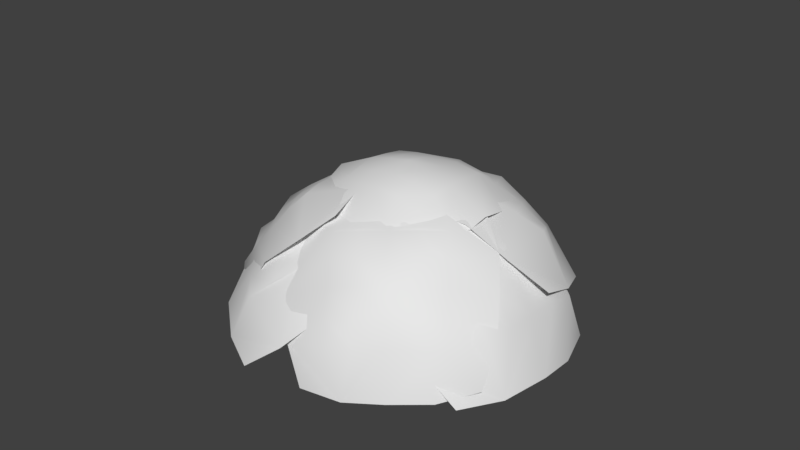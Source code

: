 # Source: Bush2.blend  (saved by Blender 2.79.0; exported with 4.5.12 LTS)
import bpy
from mathutils import Matrix  # noqa: F401  (used for matrix-valued properties, if any)

bpy.ops.wm.read_factory_settings(use_empty=True)
scene = bpy.context.scene
scene.name = 'Scene'

# ---- collections
col_collection_1 = bpy.data.collections.new('Collection 1'); scene.collection.children.link(col_collection_1)

# ---- materials (node trees are filled in below, after node groups)
mat_bush = bpy.data.materials.new('Bush')
mat_bush.alpha_threshold = 0.0
mat_bush.use_transparent_shadow = False
mat_bush.roughness = 0.5

# ---- material node trees

# ---- world
world_world = bpy.data.worlds.new('World'); scene.world = world_world
world_world.color = (0.05088, 0.05088, 0.05088)
world_world.use_sun_shadow = False
world_world.sun_shadow_jitter_overblur = 0.0
world_world.cycles.sampling_method = 'MANUAL'

# ---- meshes
me_plane_006 = bpy.data.meshes.new('Plane.006')
me_plane_006.from_pydata([(-0.8856, -0.8861, -0.162), (0.8867, -0.8861, -0.162), (-0.8856, 0.8861, -0.162), (0.8867, 0.8861, -0.162), (-1.052, -2.093e-09, 0.006425), (1.054, -2.093e-09, 0.006425), (0.001198, -1.053, 0.006425), (0.001198, 1.053, 0.006425), (0.005973, -1.043e-08, 0.475), (-1.025, -0.4548, -0.08302), (0.4562, -1.027, -0.08302), (1.028, 0.4548, -0.08302), (-0.4534, 1.027, -0.08302), (-1.025, 0.4548, -0.08302), (1.028, -0.4548, -0.08302), (-0.579, -1.097e-08, 0.2754), (-0.4534, -1.027, -0.08302), (0.4562, 1.027, -0.08302), (0.5915, -1.097e-08, 0.2754), (0.006282, -0.5853, 0.2754), (0.006282, 0.5853, 0.2754), (-0.5764, 0.5826, 0.2545), (-0.5764, -0.5826, 0.2545), (0.5889, -0.5826, 0.2545), (0.5889, 0.5826, 0.2545), (0.3002, -1.326e-08, 0.3943), (0.007594, -0.2926, 0.3943), (-0.285, -1.326e-08, 0.3943), (0.007594, 0.2926, 0.3943), (-0.5764, 0.2913, 0.282), (-0.2837, 0.5839, 0.282), (-0.5764, -0.2913, 0.282), (-0.2837, -0.5839, 0.282), (0.5915, -0.2913, 0.282), (0.2989, -0.5839, 0.282), (0.5915, 0.2913, 0.282), (0.2989, 0.5839, 0.282), (0.3012, 0.292, 0.3598), (0.3012, -0.292, 0.3598), (-0.2827, 0.292, 0.3598), (-0.2827, -0.292, 0.3598)], [], [(24, 11, 3, 17), (23, 14, 5, 18, 33), (40, 26, 8, 27), (21, 30, 20, 7, 12), (13, 21, 12, 2), (4, 15, 29, 21, 13), (39, 28, 20, 30), (9, 22, 31, 15, 4), (0, 16, 22, 9), (16, 6, 19, 32, 22), (38, 33, 18, 25), (6, 10, 23, 34, 19), (10, 1, 14, 23), (20, 36, 24, 17, 7), (37, 35, 24, 36), (18, 5, 11, 24, 35), (28, 37, 36, 20), (8, 25, 37, 28), (25, 18, 35, 37), (26, 38, 25, 8), (19, 34, 38, 26), (34, 23, 33, 38), (29, 39, 30, 21), (15, 27, 39, 29), (27, 8, 28, 39), (31, 40, 27, 15), (22, 32, 40, 31), (32, 19, 26, 40)])
me_plane_006.polygons.foreach_set('use_smooth', [True] * 28)
_uv = me_plane_006.uv_layers.new(name='UVMap')
_uv.uv.foreach_set('vector', [0.7486, 0.7431, 0.9942, 0.737, 0.99, 0.9725, 0.744, 0.9837, 0.7498, 0.2541, 0.9917, 0.2551, 0.9984, 0.5015, 0.7532, 0.5025, 0.7515, 0.3783, 0.3825, 0.3816, 0.508, 0.3782, 0.508, 0.5034, 0.3828, 0.5063, 0.2567, 0.7482, 0.3798, 0.7486, 0.503, 0.7491, 0.498, 0.9948, 0.2558, 0.9872, 0.01034, 0.7473, 0.2567, 0.7482, 0.2558, 0.9872, 0.01351, 0.9795, 0.007181, 0.5151, 0.2576, 0.5092, 0.2571, 0.6287, 0.2567, 0.7482, 0.01034, 0.7473, 0.3813, 0.6275, 0.5055, 0.6262, 0.503, 0.7491, 0.3798, 0.7486, 0.00538, 0.2688, 0.2567, 0.2609, 0.2571, 0.3851, 0.2576, 0.5092, 0.007181, 0.5151, 0.00358, 0.0226, 0.2558, 0.01263, 0.2567, 0.2609, 0.00538, 0.2688, 0.2558, 0.01263, 0.508, 0.002669, 0.508, 0.253, 0.3823, 0.257, 0.2567, 0.2609, 0.6297, 0.3782, 0.7515, 0.3783, 0.7532, 0.5025, 0.6306, 0.5029, 0.508, 0.002669, 0.7465, 0.00564, 0.7498, 0.2541, 0.6289, 0.2535, 0.508, 0.253, 0.7465, 0.00564, 0.985, 0.008611, 0.9917, 0.2551, 0.7498, 0.2541, 0.503, 0.7491, 0.6258, 0.7461, 0.7486, 0.7431, 0.744, 0.9837, 0.498, 0.9948, 0.6282, 0.6245, 0.7509, 0.6228, 0.7486, 0.7431, 0.6258, 0.7461, 0.7532, 0.5025, 0.9984, 0.5015, 0.9942, 0.737, 0.7486, 0.7431, 0.7509, 0.6228, 0.5055, 0.6262, 0.6282, 0.6245, 0.6258, 0.7461, 0.503, 0.7491, 0.508, 0.5034, 0.6306, 0.5029, 0.6282, 0.6245, 0.5055, 0.6262, 0.6306, 0.5029, 0.7532, 0.5025, 0.7509, 0.6228, 0.6282, 0.6245, 0.508, 0.3782, 0.6297, 0.3782, 0.6306, 0.5029, 0.508, 0.5034, 0.508, 0.253, 0.6289, 0.2535, 0.6297, 0.3782, 0.508, 0.3782, 0.6289, 0.2535, 0.7498, 0.2541, 0.7515, 0.3783, 0.6297, 0.3782, 0.2571, 0.6287, 0.3813, 0.6275, 0.3798, 0.7486, 0.2567, 0.7482, 0.2576, 0.5092, 0.3828, 0.5063, 0.3813, 0.6275, 0.2571, 0.6287, 0.3828, 0.5063, 0.508, 0.5034, 0.5055, 0.6262, 0.3813, 0.6275, 0.2571, 0.3851, 0.3825, 0.3816, 0.3828, 0.5063, 0.2576, 0.5092, 0.2567, 0.2609, 0.3823, 0.257, 0.3825, 0.3816, 0.2571, 0.3851, 0.3823, 0.257, 0.508, 0.253, 0.508, 0.3782, 0.3825, 0.3816])
me_plane_006.materials.append(mat_bush)
me_plane_006.use_remesh_preserve_volume = False
me_plane_006.use_remesh_preserve_attributes = False
me_plane_006.use_mirror_vertex_groups = False
me_plane_006.update()
me_plane_005 = bpy.data.meshes.new('Plane.005')
me_plane_005.from_pydata([(-0.8856, -0.8861, -0.162), (0.8867, -0.8861, -0.162), (-0.8856, 0.8861, -0.162), (0.8867, 0.8861, -0.162), (-1.052, -2.093e-09, 0.006425), (1.054, -2.093e-09, 0.006425), (0.001198, -1.053, 0.006425), (0.001198, 1.053, 0.006425), (0.005973, -1.043e-08, 0.475), (-1.025, -0.4548, -0.08302), (0.4562, -1.027, -0.08302), (1.028, 0.4548, -0.08302), (-0.4534, 1.027, -0.08302), (-1.025, 0.4548, -0.08302), (1.028, -0.4548, -0.08302), (-0.579, -1.097e-08, 0.2754), (-0.4534, -1.027, -0.08302), (0.4562, 1.027, -0.08302), (0.5915, -1.097e-08, 0.2754), (0.006282, -0.5853, 0.2754), (0.006282, 0.5853, 0.2754), (-0.5764, 0.5826, 0.2545), (-0.5764, -0.5826, 0.2545), (0.5889, -0.5826, 0.2545), (0.5889, 0.5826, 0.2545), (0.3002, -1.326e-08, 0.3943), (0.007594, -0.2926, 0.3943), (-0.285, -1.326e-08, 0.3943), (0.007594, 0.2926, 0.3943), (-0.5764, 0.2913, 0.282), (-0.2837, 0.5839, 0.282), (-0.5764, -0.2913, 0.282), (-0.2837, -0.5839, 0.282), (0.5915, -0.2913, 0.282), (0.2989, -0.5839, 0.282), (0.5915, 0.2913, 0.282), (0.2989, 0.5839, 0.282), (0.3012, 0.292, 0.3598), (0.3012, -0.292, 0.3598), (-0.2827, 0.292, 0.3598), (-0.2827, -0.292, 0.3598)], [], [(24, 11, 3, 17), (23, 14, 5, 18, 33), (40, 26, 8, 27), (21, 30, 20, 7, 12), (13, 21, 12, 2), (4, 15, 29, 21, 13), (39, 28, 20, 30), (9, 22, 31, 15, 4), (0, 16, 22, 9), (16, 6, 19, 32, 22), (38, 33, 18, 25), (6, 10, 23, 34, 19), (10, 1, 14, 23), (20, 36, 24, 17, 7), (37, 35, 24, 36), (18, 5, 11, 24, 35), (28, 37, 36, 20), (8, 25, 37, 28), (25, 18, 35, 37), (26, 38, 25, 8), (19, 34, 38, 26), (34, 23, 33, 38), (29, 39, 30, 21), (15, 27, 39, 29), (27, 8, 28, 39), (31, 40, 27, 15), (22, 32, 40, 31), (32, 19, 26, 40)])
me_plane_005.polygons.foreach_set('use_smooth', [True] * 28)
_uv = me_plane_005.uv_layers.new(name='UVMap')
_uv.uv.foreach_set('vector', [0.7486, 0.7431, 0.9942, 0.737, 0.99, 0.9725, 0.744, 0.9837, 0.7498, 0.2541, 0.9917, 0.2551, 0.9984, 0.5015, 0.7532, 0.5025, 0.7515, 0.3783, 0.3825, 0.3816, 0.508, 0.3782, 0.508, 0.5034, 0.3828, 0.5063, 0.2567, 0.7482, 0.3798, 0.7486, 0.503, 0.7491, 0.498, 0.9948, 0.2558, 0.9872, 0.01034, 0.7473, 0.2567, 0.7482, 0.2558, 0.9872, 0.01351, 0.9795, 0.007181, 0.5151, 0.2576, 0.5092, 0.2571, 0.6287, 0.2567, 0.7482, 0.01034, 0.7473, 0.3813, 0.6275, 0.5055, 0.6262, 0.503, 0.7491, 0.3798, 0.7486, 0.00538, 0.2688, 0.2567, 0.2609, 0.2571, 0.3851, 0.2576, 0.5092, 0.007181, 0.5151, 0.00358, 0.0226, 0.2558, 0.01263, 0.2567, 0.2609, 0.00538, 0.2688, 0.2558, 0.01263, 0.508, 0.002669, 0.508, 0.253, 0.3823, 0.257, 0.2567, 0.2609, 0.6297, 0.3782, 0.7515, 0.3783, 0.7532, 0.5025, 0.6306, 0.5029, 0.508, 0.002669, 0.7465, 0.00564, 0.7498, 0.2541, 0.6289, 0.2535, 0.508, 0.253, 0.7465, 0.00564, 0.985, 0.008611, 0.9917, 0.2551, 0.7498, 0.2541, 0.503, 0.7491, 0.6258, 0.7461, 0.7486, 0.7431, 0.744, 0.9837, 0.498, 0.9948, 0.6282, 0.6245, 0.7509, 0.6228, 0.7486, 0.7431, 0.6258, 0.7461, 0.7532, 0.5025, 0.9984, 0.5015, 0.9942, 0.737, 0.7486, 0.7431, 0.7509, 0.6228, 0.5055, 0.6262, 0.6282, 0.6245, 0.6258, 0.7461, 0.503, 0.7491, 0.508, 0.5034, 0.6306, 0.5029, 0.6282, 0.6245, 0.5055, 0.6262, 0.6306, 0.5029, 0.7532, 0.5025, 0.7509, 0.6228, 0.6282, 0.6245, 0.508, 0.3782, 0.6297, 0.3782, 0.6306, 0.5029, 0.508, 0.5034, 0.508, 0.253, 0.6289, 0.2535, 0.6297, 0.3782, 0.508, 0.3782, 0.6289, 0.2535, 0.7498, 0.2541, 0.7515, 0.3783, 0.6297, 0.3782, 0.2571, 0.6287, 0.3813, 0.6275, 0.3798, 0.7486, 0.2567, 0.7482, 0.2576, 0.5092, 0.3828, 0.5063, 0.3813, 0.6275, 0.2571, 0.6287, 0.3828, 0.5063, 0.508, 0.5034, 0.5055, 0.6262, 0.3813, 0.6275, 0.2571, 0.3851, 0.3825, 0.3816, 0.3828, 0.5063, 0.2576, 0.5092, 0.2567, 0.2609, 0.3823, 0.257, 0.3825, 0.3816, 0.2571, 0.3851, 0.3823, 0.257, 0.508, 0.253, 0.508, 0.3782, 0.3825, 0.3816])
me_plane_005.materials.append(mat_bush)
me_plane_005.use_remesh_preserve_volume = False
me_plane_005.use_remesh_preserve_attributes = False
me_plane_005.use_mirror_vertex_groups = False
me_plane_005.update()
me_plane_004 = bpy.data.meshes.new('Plane.004')
me_plane_004.from_pydata([(-0.8856, -0.8861, -0.162), (0.8867, -0.8861, -0.162), (-0.8856, 0.8861, -0.162), (0.8867, 0.8861, -0.162), (-1.052, -2.093e-09, 0.006425), (1.054, -2.093e-09, 0.006425), (0.001198, -1.053, 0.006425), (0.001198, 1.053, 0.006425), (0.005973, -1.043e-08, 0.475), (-1.025, -0.4548, -0.08302), (0.4562, -1.027, -0.08302), (1.028, 0.4548, -0.08302), (-0.4534, 1.027, -0.08302), (-1.025, 0.4548, -0.08302), (1.028, -0.4548, -0.08302), (-0.579, -1.097e-08, 0.2754), (-0.4534, -1.027, -0.08302), (0.4562, 1.027, -0.08302), (0.5915, -1.097e-08, 0.2754), (0.006282, -0.5853, 0.2754), (0.006282, 0.5853, 0.2754), (-0.5764, 0.5826, 0.2545), (-0.5764, -0.5826, 0.2545), (0.5889, -0.5826, 0.2545), (0.5889, 0.5826, 0.2545), (0.3002, -1.326e-08, 0.3943), (0.007594, -0.2926, 0.3943), (-0.285, -1.326e-08, 0.3943), (0.007594, 0.2926, 0.3943), (-0.5764, 0.2913, 0.282), (-0.2837, 0.5839, 0.282), (-0.5764, -0.2913, 0.282), (-0.2837, -0.5839, 0.282), (0.5915, -0.2913, 0.282), (0.2989, -0.5839, 0.282), (0.5915, 0.2913, 0.282), (0.2989, 0.5839, 0.282), (0.3012, 0.292, 0.3598), (0.3012, -0.292, 0.3598), (-0.2827, 0.292, 0.3598), (-0.2827, -0.292, 0.3598)], [], [(24, 11, 3, 17), (23, 14, 5, 18, 33), (40, 26, 8, 27), (21, 30, 20, 7, 12), (13, 21, 12, 2), (4, 15, 29, 21, 13), (39, 28, 20, 30), (9, 22, 31, 15, 4), (0, 16, 22, 9), (16, 6, 19, 32, 22), (38, 33, 18, 25), (6, 10, 23, 34, 19), (10, 1, 14, 23), (20, 36, 24, 17, 7), (37, 35, 24, 36), (18, 5, 11, 24, 35), (28, 37, 36, 20), (8, 25, 37, 28), (25, 18, 35, 37), (26, 38, 25, 8), (19, 34, 38, 26), (34, 23, 33, 38), (29, 39, 30, 21), (15, 27, 39, 29), (27, 8, 28, 39), (31, 40, 27, 15), (22, 32, 40, 31), (32, 19, 26, 40)])
me_plane_004.polygons.foreach_set('use_smooth', [True] * 28)
_uv = me_plane_004.uv_layers.new(name='UVMap')
_uv.uv.foreach_set('vector', [0.7486, 0.7431, 0.9942, 0.737, 0.99, 0.9725, 0.744, 0.9837, 0.7498, 0.2541, 0.9917, 0.2551, 0.9984, 0.5015, 0.7532, 0.5025, 0.7515, 0.3783, 0.3825, 0.3816, 0.508, 0.3782, 0.508, 0.5034, 0.3828, 0.5063, 0.2567, 0.7482, 0.3798, 0.7486, 0.503, 0.7491, 0.498, 0.9948, 0.2558, 0.9872, 0.01034, 0.7473, 0.2567, 0.7482, 0.2558, 0.9872, 0.01351, 0.9795, 0.007181, 0.5151, 0.2576, 0.5092, 0.2571, 0.6287, 0.2567, 0.7482, 0.01034, 0.7473, 0.3813, 0.6275, 0.5055, 0.6262, 0.503, 0.7491, 0.3798, 0.7486, 0.00538, 0.2688, 0.2567, 0.2609, 0.2571, 0.3851, 0.2576, 0.5092, 0.007181, 0.5151, 0.00358, 0.0226, 0.2558, 0.01263, 0.2567, 0.2609, 0.00538, 0.2688, 0.2558, 0.01263, 0.508, 0.002669, 0.508, 0.253, 0.3823, 0.257, 0.2567, 0.2609, 0.6297, 0.3782, 0.7515, 0.3783, 0.7532, 0.5025, 0.6306, 0.5029, 0.508, 0.002669, 0.7465, 0.00564, 0.7498, 0.2541, 0.6289, 0.2535, 0.508, 0.253, 0.7465, 0.00564, 0.985, 0.008611, 0.9917, 0.2551, 0.7498, 0.2541, 0.503, 0.7491, 0.6258, 0.7461, 0.7486, 0.7431, 0.744, 0.9837, 0.498, 0.9948, 0.6282, 0.6245, 0.7509, 0.6228, 0.7486, 0.7431, 0.6258, 0.7461, 0.7532, 0.5025, 0.9984, 0.5015, 0.9942, 0.737, 0.7486, 0.7431, 0.7509, 0.6228, 0.5055, 0.6262, 0.6282, 0.6245, 0.6258, 0.7461, 0.503, 0.7491, 0.508, 0.5034, 0.6306, 0.5029, 0.6282, 0.6245, 0.5055, 0.6262, 0.6306, 0.5029, 0.7532, 0.5025, 0.7509, 0.6228, 0.6282, 0.6245, 0.508, 0.3782, 0.6297, 0.3782, 0.6306, 0.5029, 0.508, 0.5034, 0.508, 0.253, 0.6289, 0.2535, 0.6297, 0.3782, 0.508, 0.3782, 0.6289, 0.2535, 0.7498, 0.2541, 0.7515, 0.3783, 0.6297, 0.3782, 0.2571, 0.6287, 0.3813, 0.6275, 0.3798, 0.7486, 0.2567, 0.7482, 0.2576, 0.5092, 0.3828, 0.5063, 0.3813, 0.6275, 0.2571, 0.6287, 0.3828, 0.5063, 0.508, 0.5034, 0.5055, 0.6262, 0.3813, 0.6275, 0.2571, 0.3851, 0.3825, 0.3816, 0.3828, 0.5063, 0.2576, 0.5092, 0.2567, 0.2609, 0.3823, 0.257, 0.3825, 0.3816, 0.2571, 0.3851, 0.3823, 0.257, 0.508, 0.253, 0.508, 0.3782, 0.3825, 0.3816])
me_plane_004.materials.append(mat_bush)
me_plane_004.use_remesh_preserve_volume = False
me_plane_004.use_remesh_preserve_attributes = False
me_plane_004.use_mirror_vertex_groups = False
me_plane_004.update()
me_plane_003 = bpy.data.meshes.new('Plane.003')
me_plane_003.from_pydata([(-0.8856, -0.8861, -0.162), (0.8867, -0.8861, -0.162), (-0.8856, 0.8861, -0.162), (0.8867, 0.8861, -0.162), (-1.052, -2.093e-09, 0.006425), (1.054, -2.093e-09, 0.006425), (0.001198, -1.053, 0.006425), (0.001198, 1.053, 0.006425), (0.005973, -1.043e-08, 0.475), (-1.025, -0.4548, -0.08302), (0.4562, -1.027, -0.08302), (1.028, 0.4548, -0.08302), (-0.4534, 1.027, -0.08302), (-1.025, 0.4548, -0.08302), (1.028, -0.4548, -0.08302), (-0.579, -1.097e-08, 0.2754), (-0.4534, -1.027, -0.08302), (0.4562, 1.027, -0.08302), (0.5915, -1.097e-08, 0.2754), (0.006282, -0.5853, 0.2754), (0.006282, 0.5853, 0.2754), (-0.5764, 0.5826, 0.2545), (-0.5764, -0.5826, 0.2545), (0.5889, -0.5826, 0.2545), (0.5889, 0.5826, 0.2545), (0.3002, -1.326e-08, 0.3943), (0.007594, -0.2926, 0.3943), (-0.285, -1.326e-08, 0.3943), (0.007594, 0.2926, 0.3943), (-0.5764, 0.2913, 0.282), (-0.2837, 0.5839, 0.282), (-0.5764, -0.2913, 0.282), (-0.2837, -0.5839, 0.282), (0.5915, -0.2913, 0.282), (0.2989, -0.5839, 0.282), (0.5915, 0.2913, 0.282), (0.2989, 0.5839, 0.282), (0.3012, 0.292, 0.3598), (0.3012, -0.292, 0.3598), (-0.2827, 0.292, 0.3598), (-0.2827, -0.292, 0.3598)], [], [(24, 11, 3, 17), (23, 14, 5, 18, 33), (40, 26, 8, 27), (21, 30, 20, 7, 12), (13, 21, 12, 2), (4, 15, 29, 21, 13), (39, 28, 20, 30), (9, 22, 31, 15, 4), (0, 16, 22, 9), (16, 6, 19, 32, 22), (38, 33, 18, 25), (6, 10, 23, 34, 19), (10, 1, 14, 23), (20, 36, 24, 17, 7), (37, 35, 24, 36), (18, 5, 11, 24, 35), (28, 37, 36, 20), (8, 25, 37, 28), (25, 18, 35, 37), (26, 38, 25, 8), (19, 34, 38, 26), (34, 23, 33, 38), (29, 39, 30, 21), (15, 27, 39, 29), (27, 8, 28, 39), (31, 40, 27, 15), (22, 32, 40, 31), (32, 19, 26, 40)])
me_plane_003.polygons.foreach_set('use_smooth', [True] * 28)
_uv = me_plane_003.uv_layers.new(name='UVMap')
_uv.uv.foreach_set('vector', [0.7486, 0.7431, 0.9942, 0.737, 0.99, 0.9725, 0.744, 0.9837, 0.7498, 0.2541, 0.9917, 0.2551, 0.9984, 0.5015, 0.7532, 0.5025, 0.7515, 0.3783, 0.3825, 0.3816, 0.508, 0.3782, 0.508, 0.5034, 0.3828, 0.5063, 0.2567, 0.7482, 0.3798, 0.7486, 0.503, 0.7491, 0.498, 0.9948, 0.2558, 0.9872, 0.01034, 0.7473, 0.2567, 0.7482, 0.2558, 0.9872, 0.01351, 0.9795, 0.007181, 0.5151, 0.2576, 0.5092, 0.2571, 0.6287, 0.2567, 0.7482, 0.01034, 0.7473, 0.3813, 0.6275, 0.5055, 0.6262, 0.503, 0.7491, 0.3798, 0.7486, 0.00538, 0.2688, 0.2567, 0.2609, 0.2571, 0.3851, 0.2576, 0.5092, 0.007181, 0.5151, 0.00358, 0.0226, 0.2558, 0.01263, 0.2567, 0.2609, 0.00538, 0.2688, 0.2558, 0.01263, 0.508, 0.002669, 0.508, 0.253, 0.3823, 0.257, 0.2567, 0.2609, 0.6297, 0.3782, 0.7515, 0.3783, 0.7532, 0.5025, 0.6306, 0.5029, 0.508, 0.002669, 0.7465, 0.00564, 0.7498, 0.2541, 0.6289, 0.2535, 0.508, 0.253, 0.7465, 0.00564, 0.985, 0.008611, 0.9917, 0.2551, 0.7498, 0.2541, 0.503, 0.7491, 0.6258, 0.7461, 0.7486, 0.7431, 0.744, 0.9837, 0.498, 0.9948, 0.6282, 0.6245, 0.7509, 0.6228, 0.7486, 0.7431, 0.6258, 0.7461, 0.7532, 0.5025, 0.9984, 0.5015, 0.9942, 0.737, 0.7486, 0.7431, 0.7509, 0.6228, 0.5055, 0.6262, 0.6282, 0.6245, 0.6258, 0.7461, 0.503, 0.7491, 0.508, 0.5034, 0.6306, 0.5029, 0.6282, 0.6245, 0.5055, 0.6262, 0.6306, 0.5029, 0.7532, 0.5025, 0.7509, 0.6228, 0.6282, 0.6245, 0.508, 0.3782, 0.6297, 0.3782, 0.6306, 0.5029, 0.508, 0.5034, 0.508, 0.253, 0.6289, 0.2535, 0.6297, 0.3782, 0.508, 0.3782, 0.6289, 0.2535, 0.7498, 0.2541, 0.7515, 0.3783, 0.6297, 0.3782, 0.2571, 0.6287, 0.3813, 0.6275, 0.3798, 0.7486, 0.2567, 0.7482, 0.2576, 0.5092, 0.3828, 0.5063, 0.3813, 0.6275, 0.2571, 0.6287, 0.3828, 0.5063, 0.508, 0.5034, 0.5055, 0.6262, 0.3813, 0.6275, 0.2571, 0.3851, 0.3825, 0.3816, 0.3828, 0.5063, 0.2576, 0.5092, 0.2567, 0.2609, 0.3823, 0.257, 0.3825, 0.3816, 0.2571, 0.3851, 0.3823, 0.257, 0.508, 0.253, 0.508, 0.3782, 0.3825, 0.3816])
me_plane_003.materials.append(mat_bush)
me_plane_003.use_remesh_preserve_volume = False
me_plane_003.use_remesh_preserve_attributes = False
me_plane_003.use_mirror_vertex_groups = False
me_plane_003.update()
me_plane_002 = bpy.data.meshes.new('Plane.002')
me_plane_002.from_pydata([(-0.8856, -0.8861, -0.162), (0.8867, -0.8861, -0.162), (-0.8856, 0.8861, -0.162), (0.8867, 0.8861, -0.162), (-1.052, -2.093e-09, 0.006425), (1.054, -2.093e-09, 0.006425), (0.001198, -1.053, 0.006425), (0.001198, 1.053, 0.006425), (0.005973, -1.043e-08, 0.475), (-1.025, -0.4548, -0.08302), (0.4562, -1.027, -0.08302), (1.028, 0.4548, -0.08302), (-0.4534, 1.027, -0.08302), (-1.025, 0.4548, -0.08302), (1.028, -0.4548, -0.08302), (-0.579, -1.097e-08, 0.2754), (-0.4534, -1.027, -0.08302), (0.4562, 1.027, -0.08302), (0.5915, -1.097e-08, 0.2754), (0.006282, -0.5853, 0.2754), (0.006282, 0.5853, 0.2754), (-0.5764, 0.5826, 0.2545), (-0.5764, -0.5826, 0.2545), (0.5889, -0.5826, 0.2545), (0.5889, 0.5826, 0.2545), (0.3002, -1.326e-08, 0.3943), (0.007594, -0.2926, 0.3943), (-0.285, -1.326e-08, 0.3943), (0.007594, 0.2926, 0.3943), (-0.5764, 0.2913, 0.282), (-0.2837, 0.5839, 0.282), (-0.5764, -0.2913, 0.282), (-0.2837, -0.5839, 0.282), (0.5915, -0.2913, 0.282), (0.2989, -0.5839, 0.282), (0.5915, 0.2913, 0.282), (0.2989, 0.5839, 0.282), (0.3012, 0.292, 0.3598), (0.3012, -0.292, 0.3598), (-0.2827, 0.292, 0.3598), (-0.2827, -0.292, 0.3598)], [], [(24, 11, 3, 17), (23, 14, 5, 18, 33), (40, 26, 8, 27), (21, 30, 20, 7, 12), (13, 21, 12, 2), (4, 15, 29, 21, 13), (39, 28, 20, 30), (9, 22, 31, 15, 4), (0, 16, 22, 9), (16, 6, 19, 32, 22), (38, 33, 18, 25), (6, 10, 23, 34, 19), (10, 1, 14, 23), (20, 36, 24, 17, 7), (37, 35, 24, 36), (18, 5, 11, 24, 35), (28, 37, 36, 20), (8, 25, 37, 28), (25, 18, 35, 37), (26, 38, 25, 8), (19, 34, 38, 26), (34, 23, 33, 38), (29, 39, 30, 21), (15, 27, 39, 29), (27, 8, 28, 39), (31, 40, 27, 15), (22, 32, 40, 31), (32, 19, 26, 40)])
me_plane_002.polygons.foreach_set('use_smooth', [True] * 28)
_uv = me_plane_002.uv_layers.new(name='UVMap')
_uv.uv.foreach_set('vector', [0.7486, 0.7431, 0.9942, 0.737, 0.99, 0.9725, 0.744, 0.9837, 0.7498, 0.2541, 0.9917, 0.2551, 0.9984, 0.5015, 0.7532, 0.5025, 0.7515, 0.3783, 0.3825, 0.3816, 0.508, 0.3782, 0.508, 0.5034, 0.3828, 0.5063, 0.2567, 0.7482, 0.3798, 0.7486, 0.503, 0.7491, 0.498, 0.9948, 0.2558, 0.9872, 0.01034, 0.7473, 0.2567, 0.7482, 0.2558, 0.9872, 0.01351, 0.9795, 0.007181, 0.5151, 0.2576, 0.5092, 0.2571, 0.6287, 0.2567, 0.7482, 0.01034, 0.7473, 0.3813, 0.6275, 0.5055, 0.6262, 0.503, 0.7491, 0.3798, 0.7486, 0.00538, 0.2688, 0.2567, 0.2609, 0.2571, 0.3851, 0.2576, 0.5092, 0.007181, 0.5151, 0.00358, 0.0226, 0.2558, 0.01263, 0.2567, 0.2609, 0.00538, 0.2688, 0.2558, 0.01263, 0.508, 0.002669, 0.508, 0.253, 0.3823, 0.257, 0.2567, 0.2609, 0.6297, 0.3782, 0.7515, 0.3783, 0.7532, 0.5025, 0.6306, 0.5029, 0.508, 0.002669, 0.7465, 0.00564, 0.7498, 0.2541, 0.6289, 0.2535, 0.508, 0.253, 0.7465, 0.00564, 0.985, 0.008611, 0.9917, 0.2551, 0.7498, 0.2541, 0.503, 0.7491, 0.6258, 0.7461, 0.7486, 0.7431, 0.744, 0.9837, 0.498, 0.9948, 0.6282, 0.6245, 0.7509, 0.6228, 0.7486, 0.7431, 0.6258, 0.7461, 0.7532, 0.5025, 0.9984, 0.5015, 0.9942, 0.737, 0.7486, 0.7431, 0.7509, 0.6228, 0.5055, 0.6262, 0.6282, 0.6245, 0.6258, 0.7461, 0.503, 0.7491, 0.508, 0.5034, 0.6306, 0.5029, 0.6282, 0.6245, 0.5055, 0.6262, 0.6306, 0.5029, 0.7532, 0.5025, 0.7509, 0.6228, 0.6282, 0.6245, 0.508, 0.3782, 0.6297, 0.3782, 0.6306, 0.5029, 0.508, 0.5034, 0.508, 0.253, 0.6289, 0.2535, 0.6297, 0.3782, 0.508, 0.3782, 0.6289, 0.2535, 0.7498, 0.2541, 0.7515, 0.3783, 0.6297, 0.3782, 0.2571, 0.6287, 0.3813, 0.6275, 0.3798, 0.7486, 0.2567, 0.7482, 0.2576, 0.5092, 0.3828, 0.5063, 0.3813, 0.6275, 0.2571, 0.6287, 0.3828, 0.5063, 0.508, 0.5034, 0.5055, 0.6262, 0.3813, 0.6275, 0.2571, 0.3851, 0.3825, 0.3816, 0.3828, 0.5063, 0.2576, 0.5092, 0.2567, 0.2609, 0.3823, 0.257, 0.3825, 0.3816, 0.2571, 0.3851, 0.3823, 0.257, 0.508, 0.253, 0.508, 0.3782, 0.3825, 0.3816])
me_plane_002.materials.append(mat_bush)
me_plane_002.use_remesh_preserve_volume = False
me_plane_002.use_remesh_preserve_attributes = False
me_plane_002.use_mirror_vertex_groups = False
me_plane_002.update()
me_plane_001 = bpy.data.meshes.new('Plane.001')
me_plane_001.from_pydata([(-0.8856, -0.8861, -0.162), (0.8867, -0.8861, -0.162), (-0.8856, 0.8861, -0.162), (0.8867, 0.8861, -0.162), (-1.052, -2.093e-09, 0.006425), (1.054, -2.093e-09, 0.006425), (0.001198, -1.053, 0.006425), (0.001198, 1.053, 0.006425), (0.005973, -1.043e-08, 0.475), (-1.025, -0.4548, -0.08302), (0.4562, -1.027, -0.08302), (1.028, 0.4548, -0.08302), (-0.4534, 1.027, -0.08302), (-1.025, 0.4548, -0.08302), (1.028, -0.4548, -0.08302), (-0.579, -1.097e-08, 0.2754), (-0.4534, -1.027, -0.08302), (0.4562, 1.027, -0.08302), (0.5915, -1.097e-08, 0.2754), (0.006282, -0.5853, 0.2754), (0.006282, 0.5853, 0.2754), (-0.5764, 0.5826, 0.2545), (-0.5764, -0.5826, 0.2545), (0.5889, -0.5826, 0.2545), (0.5889, 0.5826, 0.2545), (0.3002, -1.326e-08, 0.3943), (0.007594, -0.2926, 0.3943), (-0.285, -1.326e-08, 0.3943), (0.007594, 0.2926, 0.3943), (-0.5764, 0.2913, 0.282), (-0.2837, 0.5839, 0.282), (-0.5764, -0.2913, 0.282), (-0.2837, -0.5839, 0.282), (0.5915, -0.2913, 0.282), (0.2989, -0.5839, 0.282), (0.5915, 0.2913, 0.282), (0.2989, 0.5839, 0.282), (0.3012, 0.292, 0.3598), (0.3012, -0.292, 0.3598), (-0.2827, 0.292, 0.3598), (-0.2827, -0.292, 0.3598)], [], [(24, 11, 3, 17), (23, 14, 5, 18, 33), (40, 26, 8, 27), (21, 30, 20, 7, 12), (13, 21, 12, 2), (4, 15, 29, 21, 13), (39, 28, 20, 30), (9, 22, 31, 15, 4), (0, 16, 22, 9), (16, 6, 19, 32, 22), (38, 33, 18, 25), (6, 10, 23, 34, 19), (10, 1, 14, 23), (20, 36, 24, 17, 7), (37, 35, 24, 36), (18, 5, 11, 24, 35), (28, 37, 36, 20), (8, 25, 37, 28), (25, 18, 35, 37), (26, 38, 25, 8), (19, 34, 38, 26), (34, 23, 33, 38), (29, 39, 30, 21), (15, 27, 39, 29), (27, 8, 28, 39), (31, 40, 27, 15), (22, 32, 40, 31), (32, 19, 26, 40)])
me_plane_001.polygons.foreach_set('use_smooth', [True] * 28)
_uv = me_plane_001.uv_layers.new(name='UVMap')
_uv.uv.foreach_set('vector', [0.7486, 0.7431, 0.9942, 0.737, 0.99, 0.9725, 0.744, 0.9837, 0.7498, 0.2541, 0.9917, 0.2551, 0.9984, 0.5015, 0.7532, 0.5025, 0.7515, 0.3783, 0.3825, 0.3816, 0.508, 0.3782, 0.508, 0.5034, 0.3828, 0.5063, 0.2567, 0.7482, 0.3798, 0.7486, 0.503, 0.7491, 0.498, 0.9948, 0.2558, 0.9872, 0.01034, 0.7473, 0.2567, 0.7482, 0.2558, 0.9872, 0.01351, 0.9795, 0.007181, 0.5151, 0.2576, 0.5092, 0.2571, 0.6287, 0.2567, 0.7482, 0.01034, 0.7473, 0.3813, 0.6275, 0.5055, 0.6262, 0.503, 0.7491, 0.3798, 0.7486, 0.00538, 0.2688, 0.2567, 0.2609, 0.2571, 0.3851, 0.2576, 0.5092, 0.007181, 0.5151, 0.00358, 0.0226, 0.2558, 0.01263, 0.2567, 0.2609, 0.00538, 0.2688, 0.2558, 0.01263, 0.508, 0.002669, 0.508, 0.253, 0.3823, 0.257, 0.2567, 0.2609, 0.6297, 0.3782, 0.7515, 0.3783, 0.7532, 0.5025, 0.6306, 0.5029, 0.508, 0.002669, 0.7465, 0.00564, 0.7498, 0.2541, 0.6289, 0.2535, 0.508, 0.253, 0.7465, 0.00564, 0.985, 0.008611, 0.9917, 0.2551, 0.7498, 0.2541, 0.503, 0.7491, 0.6258, 0.7461, 0.7486, 0.7431, 0.744, 0.9837, 0.498, 0.9948, 0.6282, 0.6245, 0.7509, 0.6228, 0.7486, 0.7431, 0.6258, 0.7461, 0.7532, 0.5025, 0.9984, 0.5015, 0.9942, 0.737, 0.7486, 0.7431, 0.7509, 0.6228, 0.5055, 0.6262, 0.6282, 0.6245, 0.6258, 0.7461, 0.503, 0.7491, 0.508, 0.5034, 0.6306, 0.5029, 0.6282, 0.6245, 0.5055, 0.6262, 0.6306, 0.5029, 0.7532, 0.5025, 0.7509, 0.6228, 0.6282, 0.6245, 0.508, 0.3782, 0.6297, 0.3782, 0.6306, 0.5029, 0.508, 0.5034, 0.508, 0.253, 0.6289, 0.2535, 0.6297, 0.3782, 0.508, 0.3782, 0.6289, 0.2535, 0.7498, 0.2541, 0.7515, 0.3783, 0.6297, 0.3782, 0.2571, 0.6287, 0.3813, 0.6275, 0.3798, 0.7486, 0.2567, 0.7482, 0.2576, 0.5092, 0.3828, 0.5063, 0.3813, 0.6275, 0.2571, 0.6287, 0.3828, 0.5063, 0.508, 0.5034, 0.5055, 0.6262, 0.3813, 0.6275, 0.2571, 0.3851, 0.3825, 0.3816, 0.3828, 0.5063, 0.2576, 0.5092, 0.2567, 0.2609, 0.3823, 0.257, 0.3825, 0.3816, 0.2571, 0.3851, 0.3823, 0.257, 0.508, 0.253, 0.508, 0.3782, 0.3825, 0.3816])
me_plane_001.materials.append(mat_bush)
me_plane_001.use_remesh_preserve_volume = False
me_plane_001.use_remesh_preserve_attributes = False
me_plane_001.use_mirror_vertex_groups = False
me_plane_001.update()
me_plane = bpy.data.meshes.new('Plane')
me_plane.from_pydata([(-0.8738, -0.8339, -0.2703), (0.8867, -0.8861, -0.162), (-0.8735, 0.819, -0.2705), (0.8794, 0.8846, -0.1805), (-1.03, -0.001595, -0.01871), (1.054, -7.181e-05, 0.005542), (-0.02981, -1.004, -0.01548), (-0.02984, 0.9996, -0.01621), (-0.03201, 0.01057, 0.3434), (-0.9957, -0.4238, -0.1695), (0.4495, -1.02, -0.0813), (1.019, 0.453, -0.1055), (-0.4672, 0.9453, -0.1667), (-0.9958, 0.4177, -0.1695), (1.028, -0.4548, -0.08302), (-0.5786, 0.004921, 0.2076), (-0.4673, -0.9527, -0.1665), (0.4407, 1.018, -0.1043), (0.5803, -0.0001775, 0.2364), (-0.03835, -0.5374, 0.2088), (-0.04444, 0.5447, 0.1946), (-0.5674, 0.517, 0.1122), (-0.5674, -0.5008, 0.1122), (0.5369, -0.5674, 0.124), (0.5444, 0.5716, 0.1578), (0.2728, 0.006457, 0.298), (-0.03848, -0.2659, 0.2809), (-0.313, 0.009372, 0.2806), (-0.04166, 0.2833, 0.2738), (-0.5701, 0.267, 0.1662), (-0.3103, 0.5274, 0.1666), (-0.5703, -0.2511, 0.1658), (-0.3105, -0.5115, 0.165), (0.5678, -0.2846, 0.2193), (0.2517, -0.5591, 0.2204), (0.5588, 0.2855, 0.2026), (0.2413, 0.5598, 0.1998), (0.2515, 0.2857, 0.2507), (0.2665, -0.2784, 0.2869), (-0.3122, 0.275, 0.2292), (-0.3124, -0.254, 0.2283)], [], [(24, 11, 3, 17), (23, 14, 5, 18, 33), (40, 26, 8, 27), (21, 30, 20, 7, 12), (13, 21, 12, 2), (4, 15, 29, 21, 13), (39, 28, 20, 30), (9, 22, 31, 15, 4), (0, 16, 22, 9), (16, 6, 19, 32, 22), (38, 33, 18, 25), (6, 10, 23, 34, 19), (10, 1, 14, 23), (20, 36, 24, 17, 7), (37, 35, 24, 36), (18, 5, 11, 24, 35), (28, 37, 36, 20), (8, 25, 37, 28), (25, 18, 35, 37), (26, 38, 25, 8), (19, 34, 38, 26), (34, 23, 33, 38), (29, 39, 30, 21), (15, 27, 39, 29), (27, 8, 28, 39), (31, 40, 27, 15), (22, 32, 40, 31), (32, 19, 26, 40)])
me_plane.polygons.foreach_set('use_smooth', [True] * 28)
_uv = me_plane.uv_layers.new(name='UVMap')
_uv.uv.foreach_set('vector', [0.7486, 0.7431, 0.9942, 0.737, 0.99, 0.9725, 0.744, 0.9837, 0.7498, 0.2541, 0.9917, 0.2551, 0.9984, 0.5015, 0.7532, 0.5025, 0.7515, 0.3783, 0.3825, 0.3816, 0.508, 0.3782, 0.508, 0.5034, 0.3828, 0.5063, 0.2567, 0.7482, 0.3798, 0.7486, 0.503, 0.7491, 0.498, 0.9948, 0.2558, 0.9872, 0.01034, 0.7473, 0.2567, 0.7482, 0.2558, 0.9872, 0.01351, 0.9795, 0.007181, 0.5151, 0.2576, 0.5092, 0.2571, 0.6287, 0.2567, 0.7482, 0.01034, 0.7473, 0.3813, 0.6275, 0.5055, 0.6262, 0.503, 0.7491, 0.3798, 0.7486, 0.00538, 0.2688, 0.2567, 0.2609, 0.2571, 0.3851, 0.2576, 0.5092, 0.007181, 0.5151, 0.00358, 0.0226, 0.2558, 0.01263, 0.2567, 0.2609, 0.00538, 0.2688, 0.2558, 0.01263, 0.508, 0.002669, 0.508, 0.253, 0.3823, 0.257, 0.2567, 0.2609, 0.6297, 0.3782, 0.7515, 0.3783, 0.7532, 0.5025, 0.6306, 0.5029, 0.508, 0.002669, 0.7465, 0.00564, 0.7498, 0.2541, 0.6289, 0.2535, 0.508, 0.253, 0.7465, 0.00564, 0.985, 0.008611, 0.9917, 0.2551, 0.7498, 0.2541, 0.503, 0.7491, 0.6258, 0.7461, 0.7486, 0.7431, 0.744, 0.9837, 0.498, 0.9948, 0.6282, 0.6245, 0.7509, 0.6228, 0.7486, 0.7431, 0.6258, 0.7461, 0.7532, 0.5025, 0.9984, 0.5015, 0.9942, 0.737, 0.7486, 0.7431, 0.7509, 0.6228, 0.5055, 0.6262, 0.6282, 0.6245, 0.6258, 0.7461, 0.503, 0.7491, 0.508, 0.5034, 0.6306, 0.5029, 0.6282, 0.6245, 0.5055, 0.6262, 0.6306, 0.5029, 0.7532, 0.5025, 0.7509, 0.6228, 0.6282, 0.6245, 0.508, 0.3782, 0.6297, 0.3782, 0.6306, 0.5029, 0.508, 0.5034, 0.508, 0.253, 0.6289, 0.2535, 0.6297, 0.3782, 0.508, 0.3782, 0.6289, 0.2535, 0.7498, 0.2541, 0.7515, 0.3783, 0.6297, 0.3782, 0.2571, 0.6287, 0.3813, 0.6275, 0.3798, 0.7486, 0.2567, 0.7482, 0.2576, 0.5092, 0.3828, 0.5063, 0.3813, 0.6275, 0.2571, 0.6287, 0.3828, 0.5063, 0.508, 0.5034, 0.5055, 0.6262, 0.3813, 0.6275, 0.2571, 0.3851, 0.3825, 0.3816, 0.3828, 0.5063, 0.2576, 0.5092, 0.2567, 0.2609, 0.3823, 0.257, 0.3825, 0.3816, 0.2571, 0.3851, 0.3823, 0.257, 0.508, 0.253, 0.508, 0.3782, 0.3825, 0.3816])
me_plane.materials.append(mat_bush)
me_plane.use_remesh_preserve_volume = False
me_plane.use_remesh_preserve_attributes = False
me_plane.use_mirror_vertex_groups = False
me_plane.update()

# ---- objects
ob_plane_006 = bpy.data.objects.new('Plane.006', me_plane_006)
ob_plane_005 = bpy.data.objects.new('Plane.005', me_plane_005)
ob_plane_004 = bpy.data.objects.new('Plane.004', me_plane_004)
ob_plane_003 = bpy.data.objects.new('Plane.003', me_plane_003)
ob_plane_002 = bpy.data.objects.new('Plane.002', me_plane_002)
ob_plane_001 = bpy.data.objects.new('Plane.001', me_plane_001)
ob_plane = bpy.data.objects.new('Plane', me_plane)

# ---- transforms, parenting, visibility, modifiers, constraints
ob_plane_006.location = (0.08634, -0.1445, 0.07174)
ob_plane_006.rotation_euler = (0.1194, 0.7936, -0.9462)
ob_plane_006.scale = (0.1466, 0.1466, 0.1466)
ob_plane_006.lineart.crease_threshold = 0.0
ob_plane_005.location = (-0.08595, -0.09891, 0.06222)
ob_plane_005.rotation_euler = (-0.5341, -0.0574, 2.287)
ob_plane_005.scale = (0.1698, 0.1698, 0.1698)
ob_plane_005.lineart.crease_threshold = 0.0
ob_plane_004.location = (-0.07652, 0.07097, 0.07839)
ob_plane_004.rotation_euler = (-0.5891, 0.02441, 0.8663)
ob_plane_004.scale = (0.1698, 0.1698, 0.1698)
ob_plane_004.lineart.crease_threshold = 0.0
ob_plane_003.location = (0.129, -0.008761, 0.06162)
ob_plane_003.rotation_euler = (-0.1054, 0.653, -0.09719)
ob_plane_003.scale = (0.1748, 0.1748, 0.1748)
ob_plane_003.lineart.crease_threshold = 0.0
ob_plane_002.location = (0.05296, 0.1028, 0.08415)
ob_plane_002.rotation_euler = (-0.463, 0.3989, 0.3356)
ob_plane_002.scale = (0.1698, 0.1698, 0.1698)
ob_plane_002.lineart.crease_threshold = 0.0
ob_plane_001.location = (-0.1474, -0.04551, 0.06145)
ob_plane_001.rotation_euler = (-0.1661, -0.8886, 0.3551)
ob_plane_001.scale = (0.1509, 0.1509, 0.1509)
ob_plane_001.lineart.crease_threshold = 0.0
ob_plane.location = (0.003534, -0.003355, 0.164)
ob_plane.rotation_euler = (0.02226, 0.03586, 0.01385)
ob_plane.scale = (0.1329, 0.1329, 0.1329)
ob_plane.lineart.crease_threshold = 0.0

# ---- collection membership
col_collection_1.objects.link(ob_plane_006)
col_collection_1.objects.link(ob_plane_005)
col_collection_1.objects.link(ob_plane_004)
col_collection_1.objects.link(ob_plane_003)
col_collection_1.objects.link(ob_plane_002)
col_collection_1.objects.link(ob_plane_001)
col_collection_1.objects.link(ob_plane)

# ---- scene / render settings (as saved in the file)
scene.frame_start = 1; scene.frame_end = 250; scene.frame_set(1)
scene.render.engine = 'BLENDER_EEVEE_NEXT'
scene.render.resolution_percentage = 50
scene.render.dither_intensity = 0.0
scene.cycles.use_denoising = False
scene.cycles.samples = 128
scene.cycles.sampling_pattern = 'TABULATED_SOBOL'
scene.cycles.use_adaptive_sampling = False
scene.cycles.use_light_tree = False
scene.cycles.blur_glossy = 0.0
scene.cycles.sample_clamp_indirect = 0.0
scene.view_settings.view_transform = 'Standard'
bpy.context.view_layer.update()

# ---- added for rendering (the .blend has no active camera and no usable light): camera, sun
cam_auto = bpy.data.cameras.new('AutoCamera')
cam_auto.lens = 50.0
cam_auto.sensor_width = 36.0
cam_auto.clip_end = 1000.0
ob_auto_camera = bpy.data.objects.new('AutoCamera', cam_auto)
scene.collection.objects.link(ob_auto_camera)
ob_auto_camera.location = (0.963963, -1.17821, 0.879086)
ob_auto_camera.rotation_euler = (1.09748, -7.21219e-08, 0.694738)
scene.camera = ob_auto_camera
light_auto_sun = bpy.data.lights.new('AutoSun', 'SUN')
light_auto_sun.energy = 3.0
light_auto_sun.angle = 0.0523599
ob_auto_sun = bpy.data.objects.new('AutoSun', light_auto_sun)
scene.collection.objects.link(ob_auto_sun)
ob_auto_sun.rotation_euler = (0.872665, 0.174533, 0.523599)
bpy.context.view_layer.update()
